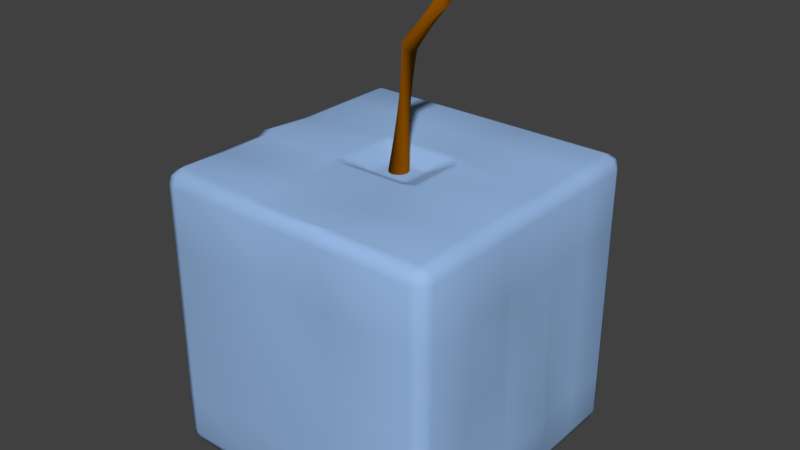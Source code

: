 # Source: Fruta1.blend  (saved by Blender 2.79.0; exported with 4.5.12 LTS)
import bpy
from mathutils import Matrix  # noqa: F401  (used for matrix-valued properties, if any)

bpy.ops.wm.read_factory_settings(use_empty=True)
scene = bpy.context.scene
scene.name = 'Scene'

# ---- collections
col_collection_1 = bpy.data.collections.new('Collection 1'); scene.collection.children.link(col_collection_1)

# ---- materials (node trees are filled in below, after node groups)
mat_material_002 = bpy.data.materials.new('Material.002')
mat_material_002.alpha_threshold = 0.0
mat_material_002.use_transparent_shadow = False
mat_material_002.diffuse_color = (0.3201, 0.4996, 0.8, 1.0)
mat_material_002.roughness = 0.5
mat_material_003 = bpy.data.materials.new('Material.003')
mat_material_003.alpha_threshold = 0.0
mat_material_003.use_transparent_shadow = False
mat_material_003.diffuse_color = (0.2462, 0.07208, 0.0, 1.0)
mat_material_003.roughness = 0.5

# ---- material node trees

# ---- world
world_world = bpy.data.worlds.new('World'); scene.world = world_world
world_world.color = (0.05088, 0.05088, 0.05088)
world_world.use_sun_shadow = False
world_world.sun_shadow_jitter_overblur = 0.0
world_world.cycles.sampling_method = 'MANUAL'

# ---- meshes
me_cube_001 = bpy.data.meshes.new('Cube.001')
me_cube_001.from_pydata([(-0.904, -0.904, -1.0), (-0.904, -1.0, -0.904), (-1.0, -0.904, -0.904), (-0.904, -0.9719, -0.9719), (-0.9594, -0.9594, -0.9594), (-0.9719, -0.9719, -0.904), (-0.9719, -0.904, -0.9719), (-0.904, -1.0, 0.904), (-0.9037, -0.904, 1.014), (-1.0, -0.904, 0.904), (-0.904, -0.9719, 0.9719), (-0.9594, -0.9594, 0.9594), (-0.9719, -0.904, 0.9719), (-0.9719, -0.9719, 0.904), (-0.904, 0.904, -1.0), (-1.0, 0.904, -0.904), (-0.904, 1.0, -0.904), (-0.9719, 0.904, -0.9719), (-0.9594, 0.9594, -0.9594), (-0.9719, 0.9719, -0.904), (-0.904, 0.9719, -0.9719), (-0.904, 0.904, 1.0), (-0.904, 1.0, 0.904), (-1.0, 0.904, 0.904), (-0.904, 0.9719, 0.9719), (-0.9594, 0.9594, 0.9594), (-0.9719, 0.9719, 0.904), (-0.9719, 0.904, 0.9719), (0.904, -0.904, -1.0), (1.0, -0.904, -0.904), (0.904, -1.0, -0.904), (0.9719, -0.904, -0.9719), (0.9594, -0.9594, -0.9594), (0.9719, -0.9719, -0.904), (0.904, -0.9719, -0.9719), (0.904, -0.904, 0.9863), (0.904, -1.0, 0.904), (1.0, -0.904, 0.904), (0.904, -0.9719, 0.9719), (0.9594, -0.9594, 0.9594), (0.9719, -0.9719, 0.904), (0.9719, -0.904, 0.9719), (0.904, 0.904, -1.0), (0.904, 1.0, -0.904), (1.0, 0.904, -0.904), (0.904, 0.9719, -0.9719), (0.9594, 0.9594, -0.9594), (0.9719, 0.9719, -0.904), (0.9719, 0.904, -0.9719), (0.904, 0.904, 1.0), (1.0, 0.904, 0.904), (0.904, 1.0, 0.904), (0.9719, 0.904, 0.9719), (0.9594, 0.9594, 0.9594), (0.9719, 0.9719, 0.904), (0.904, 0.9719, 0.9719), (-0.904, 0.2503, -1.0), (-0.9719, 0.2503, -0.9719), (-1.0, 0.2503, -0.904), (-0.904, 0.2503, 1.0), (-0.9719, 0.2503, 0.9719), (-1.0, 0.2503, 0.904), (0.904, 0.2503, -1.0), (0.9719, 0.2503, -0.9719), (1.0, 0.2503, -0.904), (0.904, 0.2503, 0.9855), (0.9719, 0.2503, 0.9719), (1.0, 0.2503, 0.904), (-0.904, -0.2322, -1.0), (-0.9719, -0.2322, 0.9719), (-1.0, -0.2322, 0.904), (0.9719, -0.2322, -0.9719), (1.0, -0.2322, -0.904), (0.904, -0.2322, 0.9923), (-0.9719, -0.2322, -0.9719), (-1.0, -0.2322, -0.904), (-0.904, -0.2322, 1.0), (0.904, -0.2322, -1.0), (0.9719, -0.2322, 0.9719), (1.0, -0.2322, 0.904), (-0.2862, 0.904, -1.0), (-0.2862, 0.9719, -0.9719), (-0.2862, 1.0, -0.904), (-0.2862, 0.904, 1.0), (-0.2862, 0.9719, 0.9719), (-0.2862, 1.0, 0.904), (-0.2862, -0.904, -1.0), (-0.2862, -0.9719, -0.9719), (-0.2862, -1.0, -0.904), (-0.2865, -0.904, 0.9863), (-0.2862, -0.9719, 0.9719), (-0.2862, -1.0, 0.904), (-0.2862, 0.2503, -1.0), (-0.2862, -0.2322, -1.0), (0.3089, 0.9719, -0.9719), (0.3089, 1.0, -0.904), (0.3089, 0.904, 1.0), (0.3089, -0.904, -1.0), (0.3089, -0.9719, 0.9719), (0.3089, -1.0, 0.904), (0.3089, 0.904, -1.0), (0.3089, 0.9719, 0.9719), (0.3089, 1.0, 0.904), (0.3089, -0.9719, -0.9719), (0.3089, -1.0, -0.904), (0.3089, -0.904, 0.9863), (0.3089, 0.2503, -1.0), (0.3089, -0.2322, -1.0), (0.2313, 0.904, -1.0), (0.2313, 0.9719, 0.9719), (0.2313, 1.0, 0.904), (0.2313, -0.9719, -0.9719), (0.2313, -1.0, -0.904), (0.2313, -0.9291, 0.9961), (0.2313, 0.2503, -1.0), (0.2313, -0.2322, -1.0), (0.2313, 0.9719, -0.9719), (0.2313, 1.0, -0.904), (0.2313, 0.904, 1.0), (0.2313, -0.904, -1.0), (0.2313, -0.9719, 1.005), (0.2313, -1.0, 0.904), (-0.2272, 0.904, -1.0), (-0.2272, 0.9719, 0.9719), (-0.2272, 1.0, 0.904), (-0.2272, -0.9719, -0.9719), (-0.2272, -1.0, -0.904), (-0.2272, -0.9291, 0.9961), (-0.2272, 0.2503, -1.0), (-0.2272, -0.2322, -1.0), (-0.2272, 0.9719, -0.9719), (-0.2272, 1.0, -0.904), (-0.2272, 0.904, 1.0), (-0.2272, -0.904, -1.0), (-0.2272, -0.9719, 0.9719), (-0.2272, -1.0, 0.904), (-0.9719, -0.1716, -0.9719), (-1.0, -0.1716, -0.904), (-0.904, -0.1716, 1.029), (0.904, -0.1716, -1.0), (0.9719, -0.1716, 0.9719), (1.0, -0.1716, 0.904), (-0.904, -0.1716, -1.0), (-0.9719, -0.1716, 1.001), (-1.0, -0.1716, 0.904), (0.9719, -0.1716, -0.9719), (1.0, -0.1716, -0.904), (0.904, -0.1716, 1.0), (-0.2862, -0.1716, -1.0), (0.3089, -0.1716, -1.0), (0.2313, -0.1716, -1.0), (-0.2272, -0.1716, -1.0), (-0.9719, 0.1878, -0.9719), (-1.0, 0.1878, -0.904), (-0.904, 0.1878, 1.0), (0.904, 0.1878, -1.0), (0.9719, 0.1878, 0.9719), (1.0, 0.1878, 0.904), (-0.904, 0.1878, -1.0), (-0.9719, 0.1878, 0.9719), (-1.0, 0.1878, 0.904), (0.9719, 0.1878, -0.9719), (1.0, 0.1878, -0.904), (0.904, 0.1878, 0.9873), (-0.2862, 0.1878, -1.0), (0.3089, 0.1878, -1.0), (0.2313, 0.1878, -1.0), (-0.2272, 0.1878, -1.0), (-0.2611, 0.2252, 1.0), (-0.3113, 0.2754, 1.0), (-0.2862, 0.2503, 1.0), (-0.2611, -0.2071, 1.0), (-0.3113, -0.2573, 0.9973), (-0.2862, -0.2322, 1.0), (0.2838, 0.2252, 1.0), (0.334, 0.2754, 0.9855), (0.3089, 0.2503, 1.0), (0.2838, -0.2071, 1.0), (0.334, -0.2573, 0.9923), (0.3089, -0.2322, 1.0), (0.2452, 0.2285, 0.9876), (0.2313, 0.2754, 1.0), (0.186, 0.2285, 0.9876), (0.2382, 0.2512, 0.9964), (0.2241, 0.2463, 0.9949), (0.2086, 0.2512, 0.9964), (0.2156, 0.2285, 0.9876), (0.2451, -0.2105, 0.9875), (0.1858, -0.2105, 0.9875), (0.2313, -0.2573, 1.0), (0.2154, -0.2105, 0.9875), (0.2241, -0.2278, 0.9954), (0.2085, -0.2332, 0.9963), (0.2382, -0.2332, 0.9963), (-0.182, 0.2285, 0.9876), (-0.2272, 0.2754, 1.0), (-0.2411, 0.2285, 0.9876), (-0.2046, 0.2512, 0.9964), (-0.2201, 0.2458, 0.9954), (-0.2342, 0.2512, 0.9964), (-0.2116, 0.2285, 0.9876), (-0.1817, -0.2105, 0.9875), (-0.2411, -0.2105, 0.9875), (-0.2272, -0.2573, 1.0), (-0.2114, -0.2105, 0.9875), (-0.22, -0.2282, 0.9949), (-0.2341, -0.2332, 0.9963), (-0.2045, -0.2332, 0.9963), (-0.2638, -0.1879, 0.9887), (-0.2638, -0.133, 0.9887), (-0.3113, -0.1716, 1.0), (-0.2638, -0.1604, 0.9887), (-0.2815, -0.1665, 0.9958), (-0.287, -0.1523, 0.9967), (-0.287, -0.1797, 0.9967), (0.334, -0.1716, 1.0), (0.286, -0.1343, 0.9897), (0.286, -0.1885, 0.9897), (0.3095, -0.1529, 0.997), (0.3044, -0.1669, 0.9958), (0.286, -0.1614, 0.9897), (0.3095, -0.18, 0.997), (0.2034, -0.1514, 0.9622), (0.1512, -0.07402, 0.9287), (0.1032, -0.07262, 0.9262), (0.1145, -0.1126, 0.9309), (0.1779, -0.113, 0.9437), (0.137, -0.09692, 0.927), (0.1277, -0.06991, 0.9214), (0.1089, -0.08991, 0.9221), (0.1592, -0.1327, 0.9451), (-0.2046, -0.1587, 0.9681), (-0.1104, -0.1126, 0.9309), (-0.09919, -0.05628, 0.9236), (-0.1467, -0.0746, 0.9297), (-0.1578, -0.1364, 0.9478), (-0.1337, -0.09807, 0.928), (-0.1048, -0.08991, 0.9221), (-0.1235, -0.0702, 0.9217), (-0.1763, -0.1169, 0.9473), (-0.2638, 0.1492, 0.9887), (-0.2638, 0.2041, 0.9887), (-0.3113, 0.1878, 1.0), (-0.2638, 0.1766, 0.9887), (-0.282, 0.1827, 0.9954), (-0.287, 0.1959, 0.9967), (-0.287, 0.1685, 0.9967), (0.286, 0.1505, 0.9897), (0.334, 0.1878, 0.9873), (0.286, 0.2047, 0.9897), (0.3095, 0.1691, 0.997), (0.304, 0.1831, 0.9962), (0.3095, 0.1962, 0.997), (0.286, 0.1776, 0.9897), (0.1032, 0.08201, 0.9261), (0.1512, 0.09023, 0.9287), (0.2024, 0.1672, 0.9616), (0.1144, 0.1289, 0.9308), (0.1277, 0.08612, 0.9214), (0.1369, 0.1131, 0.9269), (0.1774, 0.129, 0.9434), (0.1586, 0.1487, 0.9447), (0.1088, 0.1061, 0.922), (-0.09919, 0.08201, 0.921), (-0.1104, 0.1289, 0.9308), (-0.2034, 0.1743, 0.9673), (-0.1467, 0.0908, 0.9297), (-0.1048, 0.1061, 0.922), (-0.1335, 0.1142, 0.9279), (-0.1572, 0.1524, 0.9473), (-0.1757, 0.1328, 0.9469), (-0.1235, 0.08641, 0.9217), (-0.005299, 0.08704, 0.9237), (0.1125, 0.01148, 1.705), (0.007492, 0.08576, 0.9234), (0.1099, 0.00202, 1.707), (0.01979, 0.082, 0.923), (0.1059, -0.006654, 1.71), (0.03112, 0.07592, 0.9227), (0.1006, -0.0142, 1.714), (0.04104, 0.06774, 0.9225), (0.09431, -0.02034, 1.718), (0.04918, 0.05779, 0.9224), (0.08723, -0.02483, 1.724), (0.05522, 0.04644, 0.9223), (0.07962, -0.0275, 1.73), (0.05894, 0.03412, 0.9223), (0.07179, -0.02824, 1.736), (0.06018, 0.02132, 0.9224), (0.06403, -0.02703, 1.742), (0.0589, 0.008525, 0.9225), (0.05664, -0.02391, 1.748), (0.05515, -0.003775, 0.9227), (0.04991, -0.01901, 1.753), (0.04907, -0.01511, 0.923), (0.04409, -0.0125, 1.758), (0.0409, -0.02503, 0.9233), (0.03941, -0.004654, 1.762), (0.03095, -0.03317, 0.9237), (0.03605, 0.004242, 1.765), (0.01961, -0.03922, 0.9241), (0.03413, 0.01384, 1.767), (0.0073, -0.04293, 0.9245), (0.03373, 0.02378, 1.768), (-0.005496, -0.04417, 0.9249), (0.03487, 0.03367, 1.767), (-0.01829, -0.04288, 0.9252), (0.03751, 0.04313, 1.766), (-0.03058, -0.03913, 0.9256), (0.04153, 0.05181, 1.763), (-0.04191, -0.03305, 0.9259), (0.04679, 0.05936, 1.759), (-0.05184, -0.02487, 0.9261), (0.05308, 0.06549, 1.754), (-0.05998, -0.01491, 0.9262), (0.06017, 0.06998, 1.749), (-0.06602, -0.003562, 0.9263), (0.06778, 0.07265, 1.743), (-0.06973, 0.008751, 0.9263), (0.07561, 0.07339, 1.737), (-0.07097, 0.02155, 0.9262), (0.08337, 0.07218, 1.731), (-0.06969, 0.03435, 0.9261), (0.09076, 0.06906, 1.725), (-0.06594, 0.04665, 0.9259), (0.09749, 0.06416, 1.719), (-0.05987, 0.05798, 0.9256), (0.1033, 0.05766, 1.714), (-0.0517, 0.06791, 0.9253), (0.108, 0.04981, 1.71), (-0.04175, 0.07605, 0.9249), (0.1114, 0.04091, 1.708), (-0.0304, 0.08209, 0.9245), (0.1133, 0.03131, 1.706), (-0.01809, 0.0858, 0.9241), (0.1137, 0.02137, 1.705), (0.3429, 0.05733, 2.039), (0.3413, 0.0625, 2.048), (0.3442, 0.05031, 2.03), (0.3451, 0.04174, 2.023), (0.3456, 0.03192, 2.018), (0.3458, 0.02125, 2.014), (0.3454, 0.01013, 2.013), (0.3447, -0.001009, 2.014), (0.3436, -0.01174, 2.017), (0.3422, -0.02166, 2.022), (0.3405, -0.03037, 2.029), (0.3386, -0.03755, 2.037), (0.3365, -0.04291, 2.047), (0.3343, -0.04626, 2.057), (0.3322, -0.04746, 2.068), (0.3302, -0.04647, 2.079), (0.3284, -0.04333, 2.09), (0.3268, -0.03815, 2.099), (0.3255, -0.03114, 2.108), (0.3246, -0.02256, 2.115), (0.324, -0.01275, 2.12), (0.3239, -0.002078, 2.124), (0.3242, 0.009041, 2.125), (0.325, 0.02018, 2.124), (0.326, 0.03092, 2.121), (0.3275, 0.04083, 2.116), (0.3292, 0.04954, 2.109), (0.3311, 0.05672, 2.101), (0.3332, 0.06209, 2.091), (0.3353, 0.06543, 2.081), (0.3375, 0.06664, 2.07), (0.3395, 0.06565, 2.059), (-0.904, -1.0, -0.6065), (-0.9719, -0.9719, -0.6065), (-1.0, -0.904, -0.6065), (-0.904, 1.0, -0.6065), (-0.9719, 0.9719, -0.6065), (-1.0, 0.904, -0.6065), (1.0, 0.904, -0.6065), (0.9719, 0.9719, -0.6065), (0.9151, 0.9843, -0.6065), (0.8569, -1.012, -0.6065), (0.9719, -0.9719, -0.6065), (1.0, -0.904, -0.6065), (-1.018, 0.2503, -0.5721), (1.019, 0.2503, -0.5522), (-0.9841, -0.2332, -0.6156), (1.0, -0.2322, -0.6065), (-0.2862, 1.0, -0.6065), (-0.2862, -0.9719, -0.56), (0.3089, -1.02, -0.6065), (0.32, 0.9843, -0.6065), (0.2313, 0.9853, -0.6065), (0.2313, -1.0, -0.6065), (-0.2272, 0.9853, -0.6065), (-0.2272, -1.0, -0.6065), (1.004, -0.1716, -0.6065), (-1.0, -0.1716, -0.6065), (1.045, 0.1878, -0.5728), (-1.0, 0.1273, -0.6065), (-0.904, -1.0, -0.03739), (-0.9719, 0.9719, -0.03739), (-1.0, 0.904, -0.03739), (0.9719, 0.9719, -0.03739), (0.904, 1.0, -0.03739), (0.9719, -0.9719, -0.03739), (1.0, -0.904, -0.03739), (-0.9719, -0.9719, -0.03739), (-1.0, -0.904, -0.03739), (-0.9016, 0.962, -0.03739), (1.0, 0.904, -0.03739), (0.904, -1.0, -0.03739), (-0.9709, 0.2503, -0.05217), (1.0, 0.2503, -0.03739), (-1.0, -0.2322, -0.03739), (1.0, -0.2322, -0.03739), (-0.2886, 1.038, -0.03739), (-0.2862, -1.0, -0.03739), (0.3089, -1.0, -0.03739), (0.3089, 1.0, -0.03739), (0.2313, 1.023, -0.05805), (0.2313, -1.013, -0.03739), (-0.2307, 1.015, -0.05805), (-0.2272, -1.0, -0.03739), (1.0, -0.1716, -0.03739), (-1.0, -0.1716, -0.03739), (1.012, 0.1878, -0.0719), (-1.0, 0.1273, -0.03739), (-0.904, -1.0, 0.5059), (-0.9719, 0.9719, 0.5059), (-1.0, 0.904, 0.5059), (0.9719, 0.9719, 0.5059), (0.9152, 1.0, 0.5059), (0.9719, -0.9719, 0.5059), (1.0, -0.904, 0.5059), (-0.9719, -0.9719, 0.5059), (-1.0, -0.904, 0.5059), (-0.904, 1.0, 0.5059), (1.0, 0.904, 0.5059), (0.904, -1.0, 0.5059), (-1.004, 0.251, 0.4911), (1.0, 0.2503, 0.5059), (-1.0, -0.2322, 0.5059), (1.0, -0.2322, 0.5059), (-0.2862, 1.0, 0.5059), (-0.2862, -1.0, 0.5059), (0.3089, -1.0, 0.5059), (0.3201, 1.0, 0.5059), (0.2313, 1.013, 0.5059), (0.2313, -0.9699, 0.4989), (-0.2238, 1.022, 0.5059), (-0.2272, -1.007, 0.5059), (0.986, -0.1716, 0.5059), (-1.0, -0.1716, 0.5059), (1.0, 0.1878, 0.5059), (-1.0, 0.1878, 0.5059), (-0.904, -0.5691, -1.0), (-0.9719, -0.5691, 0.9719), (-1.0, -0.5691, 0.904), (0.9719, -0.5691, -0.9719), (1.0, -0.5691, -0.904), (0.904, -0.5691, 1.0), (-0.9719, -0.5691, -0.9719), (-1.0, -0.5691, -0.904), (-0.904, -0.5691, 1.0), (0.904, -0.5691, -1.0), (0.9719, -0.5691, 0.9719), (1.0, -0.5691, 0.904), (-0.2862, -0.5691, -1.0), (0.3089, -0.5691, -1.0), (0.2313, -0.5691, -1.0), (-0.2272, -0.5691, -1.0), (-0.2271, -0.5784, 0.9826), (-0.2987, -0.5816, 0.9973), (0.3214, -0.5816, 1.0), (0.2312, -0.5849, 0.972), (-1.016, -0.5681, -0.5974), (0.9896, -0.5691, -0.4935), (-1.0, -0.5691, -0.03739), (1.0, -0.5691, -0.03739), (-1.0, -0.5691, 0.5059), (1.034, -0.5691, 0.5503), (-0.9719, 0.5904, -0.9719), (-1.0, 0.5904, -0.904), (-0.904, 0.5904, 1.0), (0.904, 0.5904, -1.0), (0.9719, 0.5904, 0.9719), (1.0, 0.5904, 0.904), (-0.904, 0.5904, -1.0), (-0.9719, 0.5904, 0.9719), (-1.0, 0.5904, 0.904), (0.9719, 0.5904, -0.9719), (1.0, 0.5904, -0.904), (0.904, 0.5904, 0.9953), (-0.2862, 0.5904, -1.0), (0.3089, 0.5904, -1.0), (0.2313, 0.5904, -1.0), (-0.2272, 0.5904, -1.0), (-0.2983, 0.6025, 1.0), (-0.2272, 0.6025, 0.9832), (0.3209, 0.6025, 0.9953), (0.2313, 0.6025, 0.9832), (1.0, 0.5904, -0.6065), (-1.018, 0.5904, -0.5721), (1.0, 0.5904, -0.03739), (-0.973, 0.5904, -0.05217), (1.0, 0.5904, 0.5059), (-0.9981, 0.5898, 0.5207)], [], [(441, 91, 7, 424), (477, 463, 37, 430), (65, 175, 248, 163), (503, 486, 23, 426), (443, 102, 51, 428), (0, 3, 4, 6), (1, 5, 4, 3), (2, 6, 4, 5), (7, 10, 11, 13), (8, 12, 11, 10), (9, 13, 11, 12), (14, 17, 18, 20), (15, 19, 18, 17), (16, 20, 18, 19), (21, 24, 25, 27), (22, 26, 25, 24), (23, 27, 25, 26), (28, 31, 32, 34), (29, 33, 32, 31), (30, 34, 32, 33), (35, 38, 39, 41), (36, 40, 39, 38), (37, 41, 39, 40), (42, 45, 46, 48), (43, 47, 46, 45), (44, 48, 46, 47), (49, 52, 53, 55), (50, 54, 53, 52), (51, 55, 53, 54), (452, 0, 6, 458), (458, 6, 2, 459), (424, 7, 13, 431), (431, 13, 9, 432), (480, 21, 27, 485), (485, 27, 23, 486), (371, 16, 19, 372), (372, 19, 15, 373), (80, 14, 20, 81), (81, 20, 16, 82), (96, 49, 55, 101), (101, 55, 51, 102), (374, 44, 47, 375), (375, 47, 43, 376), (481, 42, 48, 487), (487, 48, 44, 488), (457, 35, 41, 462), (462, 41, 37, 463), (377, 30, 33, 378), (378, 33, 29, 379), (97, 28, 34, 103), (103, 34, 30, 104), (89, 8, 10, 90), (90, 10, 7, 91), (465, 461, 28, 97), (491, 481, 62, 106), (482, 66, 67, 483), (489, 65, 66, 482), (161, 63, 64, 162), (155, 62, 63, 161), (159, 60, 61, 160), (154, 59, 60, 159), (478, 57, 58, 479), (484, 56, 57, 478), (451, 160, 61, 436), (495, 494, 169, 195), (502, 483, 67, 437), (476, 454, 70, 438), (460, 76, 69, 453), (453, 69, 70, 454), (461, 77, 71, 455), (455, 71, 72, 456), (149, 139, 77, 107), (140, 78, 79, 141), (147, 73, 78, 140), (136, 74, 75, 137), (142, 68, 74, 136), (468, 469, 89, 127), (448, 141, 79, 439), (469, 460, 8, 89), (142, 148, 93, 68), (196, 168, 241, 265), (484, 490, 92, 56), (452, 464, 86, 0), (134, 90, 91, 135), (127, 89, 90, 134), (3, 87, 88, 1), (0, 86, 87, 3), (24, 84, 85, 22), (21, 83, 84, 24), (130, 81, 82, 131), (122, 80, 81, 130), (433, 22, 85, 440), (231, 208, 171, 202), (447, 135, 91, 441), (435, 36, 99, 442), (217, 222, 187, 177), (42, 100, 94, 45), (45, 94, 95, 43), (35, 105, 98, 38), (38, 98, 99, 36), (174, 180, 256, 249), (470, 471, 113, 105), (150, 149, 107, 115), (492, 491, 106, 114), (466, 465, 97, 119), (111, 103, 104, 112), (119, 97, 103, 111), (109, 101, 102, 110), (118, 96, 101, 109), (444, 110, 102, 443), (446, 124, 110, 444), (132, 118, 109, 123), (123, 109, 110, 124), (133, 119, 111, 125), (125, 111, 112, 126), (467, 466, 119, 133), (493, 492, 114, 128), (151, 150, 115, 129), (442, 99, 121, 445), (457, 470, 105, 35), (100, 108, 116, 94), (94, 116, 117, 95), (105, 113, 120, 98), (98, 120, 121, 99), (147, 215, 178, 73), (182, 194, 264, 257), (148, 151, 129, 93), (490, 493, 128, 92), (464, 467, 133, 86), (87, 125, 126, 88), (86, 133, 125, 87), (84, 123, 124, 85), (83, 132, 123, 84), (440, 85, 124, 446), (445, 121, 135, 447), (242, 154, 138, 210), (108, 122, 130, 116), (116, 130, 131, 117), (113, 127, 134, 120), (120, 134, 135, 121), (225, 232, 201, 188), (471, 468, 127, 113), (164, 167, 151, 148), (254, 263, 233, 224), (167, 166, 150, 151), (166, 165, 149, 150), (247, 255, 223, 216), (158, 164, 148, 142), (163, 248, 215, 147), (450, 157, 141, 448), (266, 240, 209, 234), (158, 142, 136, 152), (152, 136, 137, 153), (163, 147, 140, 156), (156, 140, 141, 157), (165, 155, 139, 149), (438, 70, 144, 449), (76, 138, 143, 69), (69, 143, 144, 70), (77, 139, 145, 71), (71, 145, 146, 72), (106, 62, 155, 165), (66, 156, 157, 67), (65, 163, 156, 66), (57, 152, 153, 58), (56, 158, 152, 57), (494, 480, 59, 169), (437, 67, 157, 450), (210, 138, 76, 172), (56, 92, 164, 158), (489, 496, 175, 65), (114, 106, 165, 166), (128, 114, 166, 167), (496, 497, 181, 175), (92, 128, 167, 164), (497, 495, 195, 181), (449, 144, 160, 451), (138, 154, 159, 143), (143, 159, 160, 144), (139, 155, 161, 145), (145, 161, 162, 146), (180, 183, 184, 186), (181, 185, 184, 183), (182, 186, 184, 185), (187, 190, 191, 193), (188, 192, 191, 190), (189, 193, 191, 192), (194, 197, 198, 200), (195, 199, 198, 197), (196, 200, 198, 199), (201, 204, 205, 207), (202, 206, 205, 204), (203, 207, 205, 206), (208, 211, 212, 214), (209, 213, 212, 211), (210, 214, 212, 213), (215, 218, 219, 221), (216, 220, 219, 218), (217, 221, 219, 220), (222, 226, 227, 230), (223, 228, 227, 226), (224, 229, 227, 228), (225, 230, 227, 229), (231, 235, 236, 239), (232, 237, 236, 235), (233, 238, 236, 237), (234, 239, 236, 238), (240, 243, 244, 246), (241, 245, 244, 243), (242, 246, 244, 245), (247, 250, 251, 253), (248, 252, 251, 250), (249, 253, 251, 252), (254, 258, 259, 262), (255, 260, 259, 258), (256, 261, 259, 260), (257, 262, 259, 261), (263, 267, 268, 271), (264, 269, 268, 267), (265, 270, 268, 269), (266, 271, 268, 270), (210, 172, 173, 214), (214, 173, 171, 208), (180, 174, 176, 183), (183, 176, 175, 181), (189, 178, 179, 193), (193, 179, 177, 187), (217, 177, 179, 221), (221, 179, 178, 215), (194, 182, 185, 197), (197, 185, 181, 195), (203, 189, 192, 207), (207, 192, 188, 201), (225, 188, 190, 230), (230, 190, 187, 222), (168, 196, 199, 170), (170, 199, 195, 169), (172, 203, 206, 173), (173, 206, 202, 171), (231, 202, 204, 235), (235, 204, 201, 232), (242, 210, 213, 246), (246, 213, 209, 240), (247, 216, 218, 250), (250, 218, 215, 248), (254, 224, 228, 258), (258, 228, 223, 255), (266, 234, 238, 271), (271, 238, 233, 263), (232, 225, 229, 237), (237, 229, 224, 233), (222, 217, 220, 226), (226, 220, 216, 223), (208, 231, 239, 211), (211, 239, 234, 209), (169, 242, 245, 170), (170, 245, 241, 168), (174, 249, 252, 176), (176, 252, 248, 175), (182, 257, 261, 186), (186, 261, 256, 180), (196, 265, 269, 200), (200, 269, 264, 194), (240, 266, 270, 243), (243, 270, 265, 241), (255, 247, 253, 260), (260, 253, 249, 256), (263, 254, 262, 267), (267, 262, 257, 264), (169, 59, 154, 242), (272, 273, 275, 274), (274, 275, 277, 276), (276, 277, 279, 278), (278, 279, 281, 280), (280, 281, 283, 282), (282, 283, 285, 284), (284, 285, 287, 286), (286, 287, 289, 288), (288, 289, 291, 290), (290, 291, 293, 292), (292, 293, 295, 294), (294, 295, 297, 296), (296, 297, 299, 298), (298, 299, 301, 300), (300, 301, 303, 302), (302, 303, 305, 304), (304, 305, 307, 306), (306, 307, 309, 308), (308, 309, 311, 310), (310, 311, 313, 312), (312, 313, 315, 314), (314, 315, 317, 316), (316, 317, 319, 318), (318, 319, 321, 320), (320, 321, 323, 322), (322, 323, 325, 324), (324, 325, 327, 326), (326, 327, 329, 328), (328, 329, 331, 330), (330, 331, 333, 332), (323, 321, 360, 361), (332, 333, 335, 334), (334, 335, 273, 272), (336, 337, 367, 366, 365, 364, 363, 362, 361, 360, 359, 358, 357, 356, 355, 354, 353, 352, 351, 350, 349, 348, 347, 346, 345, 344, 343, 342, 341, 340, 339, 338), (279, 277, 338, 339), (297, 295, 347, 348), (315, 313, 356, 357), (333, 331, 365, 366), (289, 287, 343, 344), (307, 305, 352, 353), (325, 323, 361, 362), (281, 279, 339, 340), (299, 297, 348, 349), (317, 315, 357, 358), (335, 333, 366, 367), (291, 289, 344, 345), (309, 307, 353, 354), (327, 325, 362, 363), (283, 281, 340, 341), (301, 299, 349, 350), (275, 273, 337, 336), (319, 317, 358, 359), (273, 335, 367, 337), (293, 291, 345, 346), (311, 309, 354, 355), (329, 327, 363, 364), (285, 283, 341, 342), (303, 301, 350, 351), (321, 319, 359, 360), (277, 275, 336, 338), (295, 293, 346, 347), (313, 311, 355, 356), (331, 329, 364, 365), (287, 285, 342, 343), (305, 303, 351, 352), (137, 393, 395, 153), (64, 381, 394, 162), (75, 382, 393, 137), (162, 394, 392, 146), (112, 389, 391, 126), (82, 384, 390, 131), (104, 386, 389, 112), (131, 390, 388, 117), (117, 388, 387, 95), (30, 377, 386, 104), (126, 391, 385, 88), (16, 371, 384, 82), (146, 392, 383, 72), (459, 472, 382, 75), (488, 498, 381, 64), (153, 395, 380, 58), (401, 378, 379, 402), (407, 377, 378, 401), (399, 375, 376, 400), (406, 374, 375, 399), (397, 372, 373, 398), (405, 371, 372, 397), (5, 369, 370, 2), (1, 368, 369, 5), (95, 387, 376, 43), (479, 499, 373, 15), (456, 473, 379, 29), (88, 385, 368, 1), (433, 405, 397, 425), (425, 397, 398, 426), (434, 406, 399, 427), (427, 399, 400, 428), (435, 407, 401, 429), (429, 401, 402, 430), (393, 421, 423, 395), (381, 409, 422, 394), (382, 410, 421, 393), (394, 422, 420, 392), (389, 417, 419, 391), (384, 412, 418, 390), (386, 414, 417, 389), (390, 418, 416, 388), (388, 416, 415, 387), (377, 407, 414, 386), (391, 419, 413, 385), (371, 405, 412, 384), (392, 420, 411, 383), (472, 474, 410, 382), (498, 500, 409, 381), (395, 423, 408, 380), (369, 403, 404, 370), (368, 396, 403, 369), (387, 415, 400, 376), (499, 501, 398, 373), (473, 475, 402, 379), (385, 413, 396, 368), (40, 429, 430, 37), (36, 435, 429, 40), (54, 427, 428, 51), (50, 434, 427, 54), (26, 425, 426, 23), (22, 433, 425, 26), (421, 449, 451, 423), (409, 437, 450, 422), (410, 438, 449, 421), (422, 450, 448, 420), (417, 445, 447, 419), (412, 440, 446, 418), (414, 442, 445, 417), (418, 446, 444, 416), (416, 444, 443, 415), (407, 435, 442, 414), (419, 447, 441, 413), (405, 433, 440, 412), (420, 448, 439, 411), (474, 476, 438, 410), (500, 502, 437, 409), (423, 451, 436, 408), (403, 431, 432, 404), (396, 424, 431, 403), (415, 443, 428, 400), (501, 503, 426, 398), (475, 477, 430, 402), (413, 441, 424, 396), (411, 439, 477, 475), (404, 432, 476, 474), (383, 411, 475, 473), (370, 404, 474, 472), (72, 383, 473, 456), (2, 370, 472, 459), (189, 203, 468, 471), (93, 129, 467, 464), (73, 178, 470, 457), (129, 115, 466, 467), (115, 107, 465, 466), (178, 189, 471, 470), (68, 93, 464, 452), (172, 76, 460, 469), (203, 172, 469, 468), (31, 455, 456, 29), (28, 461, 455, 31), (12, 453, 454, 9), (8, 460, 453, 12), (432, 9, 454, 476), (107, 77, 461, 465), (78, 462, 463, 79), (73, 457, 462, 78), (74, 458, 459, 75), (68, 452, 458, 74), (439, 79, 463, 477), (408, 436, 503, 501), (406, 434, 502, 500), (380, 408, 501, 499), (374, 406, 500, 498), (58, 380, 499, 479), (44, 374, 498, 488), (118, 132, 495, 497), (96, 118, 497, 496), (49, 96, 496, 489), (83, 21, 480, 494), (80, 122, 493, 490), (122, 108, 492, 493), (108, 100, 491, 492), (14, 80, 490, 484), (434, 50, 483, 502), (132, 83, 494, 495), (14, 484, 478, 17), (17, 478, 479, 15), (49, 489, 482, 52), (52, 482, 483, 50), (100, 42, 481, 491), (63, 487, 488, 64), (62, 481, 487, 63), (60, 485, 486, 61), (59, 480, 485, 60), (436, 61, 486, 503)])
me_cube_001.polygons.foreach_set('use_smooth', [True] * 471)
me_cube_001.polygons.foreach_set('material_index', [0, 0, 0, 0, 0, 0, 0, 0, 0, 0, 0, 0, 0, 0, 0, 0, 0, 0, 0, 0, 0, 0, 0, 0, 0, 0, 0, 0, 0, 0, 0, 0, 0, 0, 0, 0, 0, 0, 0, 0, 0, 0, 0, 0, 0, 0, 0, 0, 0, 0, 0, 0, 0, 0, 0, 0, 0, 0, 0, 0, 0, 0, 0, 0, 0, 0, 0, 0, 0, 0, 0, 0, 0, 0, 0, 0, 0, 0, 0, 0, 0, 0, 0, 0, 0, 0, 0, 0, 0, 0, 0, 0, 0, 0, 0, 0, 0, 0, 0, 0, 0, 0, 0, 0, 0, 0, 0, 0, 0, 0, 0, 0, 0, 0, 0, 0, 0, 0, 0, 0, 0, 0, 0, 0, 0, 0, 0, 0, 0, 0, 0, 0, 0, 0, 0, 0, 0, 0, 0, 0, 0, 0, 0, 0, 0, 0, 0, 0, 0, 0, 0, 0, 0, 0, 0, 0, 0, 0, 0, 0, 0, 0, 0, 0, 0, 0, 0, 0, 0, 0, 0, 0, 0, 0, 0, 0, 0, 0, 0, 0, 0, 0, 0, 0, 0, 0, 0, 0, 0, 0, 0, 0, 0, 0, 0, 0, 0, 0, 0, 0, 0, 0, 0, 0, 0, 0, 0, 0, 0, 0, 0, 0, 0, 0, 0, 0, 0, 0, 0, 0, 0, 0, 0, 0, 0, 0, 0, 0, 0, 0, 0, 0, 0, 0, 0, 0, 0, 0, 0, 0, 0, 0, 0, 0, 0, 0, 0, 0, 0, 0, 0, 0, 0, 0, 0, 0, 0, 0, 0, 0, 0, 0, 0, 0, 0, 0, 0, 0, 0, 0, 1, 1, 1, 1, 1, 1, 1, 1, 1, 1, 1, 1, 1, 1, 1, 1, 1, 1, 1, 1, 1, 1, 1, 1, 1, 1, 1, 1, 1, 1, 1, 1, 1, 1, 1, 1, 1, 1, 1, 1, 1, 1, 1, 1, 1, 1, 1, 1, 1, 1, 1, 1, 1, 1, 1, 1, 1, 1, 1, 1, 1, 1, 1, 1, 1, 0, 0, 0, 0, 0, 0, 0, 0, 0, 0, 0, 0, 0, 0, 0, 0, 0, 0, 0, 0, 0, 0, 0, 0, 0, 0, 0, 0, 0, 0, 0, 0, 0, 0, 0, 0, 0, 0, 0, 0, 0, 0, 0, 0, 0, 0, 0, 0, 0, 0, 0, 0, 0, 0, 0, 0, 0, 0, 0, 0, 0, 0, 0, 0, 0, 0, 0, 0, 0, 0, 0, 0, 0, 0, 0, 0, 0, 0, 0, 0, 0, 0, 0, 0, 0, 0, 0, 0, 0, 0, 0, 0, 0, 0, 0, 0, 0, 0, 0, 0, 0, 0, 0, 0, 0, 0, 0, 0, 0, 0, 0, 0, 0, 0, 0, 0, 0, 0, 0, 0, 0, 0, 0, 0, 0, 0, 0, 0, 0, 0, 0, 0, 0, 0, 0, 0])
me_cube_001.materials.append(mat_material_002)
me_cube_001.materials.append(mat_material_003)
me_cube_001.use_remesh_preserve_volume = False
me_cube_001.use_remesh_preserve_attributes = False
me_cube_001.use_mirror_vertex_groups = False
me_cube_001.update()

# ---- objects
ob_cube = bpy.data.objects.new('Cube', me_cube_001)

# ---- transforms, parenting, visibility, modifiers, constraints
ob_cube.location = (0.01909, -0.105, 0.9977)
ob_cube.lineart.crease_threshold = 0.0

# ---- collection membership
col_collection_1.objects.link(ob_cube)

# ---- scene / render settings (as saved in the file)
scene.frame_start = 1; scene.frame_end = 250; scene.frame_set(1)
scene.render.engine = 'BLENDER_EEVEE_NEXT'
scene.render.resolution_percentage = 50
scene.render.dither_intensity = 0.0
scene.cycles.use_denoising = False
scene.cycles.samples = 128
scene.cycles.sampling_pattern = 'TABULATED_SOBOL'
scene.cycles.use_adaptive_sampling = False
scene.cycles.use_light_tree = False
scene.cycles.blur_glossy = 0.0
scene.cycles.sample_clamp_indirect = 0.0
scene.view_settings.view_transform = 'Standard'
bpy.context.view_layer.update()

# ---- added for rendering (the .blend has no active camera and no usable light): camera, sun
cam_auto = bpy.data.cameras.new('AutoCamera')
cam_auto.lens = 50.0
cam_auto.sensor_width = 36.0
cam_auto.clip_end = 1000.0
ob_auto_camera = bpy.data.objects.new('AutoCamera', cam_auto)
scene.collection.objects.link(ob_auto_camera)
ob_auto_camera.location = (3.98622, -4.83998, 4.72294)
ob_auto_camera.rotation_euler = (1.09748, -7.21219e-08, 0.694738)
scene.camera = ob_auto_camera
light_auto_sun = bpy.data.lights.new('AutoSun', 'SUN')
light_auto_sun.energy = 3.0
light_auto_sun.angle = 0.0523599
ob_auto_sun = bpy.data.objects.new('AutoSun', light_auto_sun)
scene.collection.objects.link(ob_auto_sun)
ob_auto_sun.rotation_euler = (0.872665, 0.174533, 0.523599)
bpy.context.view_layer.update()
